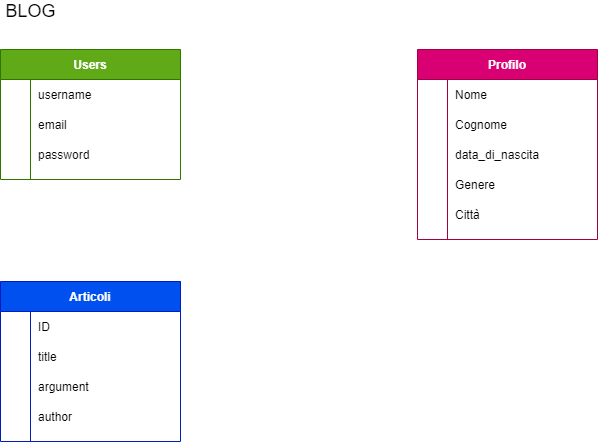

The diagram above was exported from draw.io. Its source (the exported page's mxGraphModel, read from the mxfile embedded in the PNG):
<mxGraphModel dx="1103" dy="412" grid="0" gridSize="10" guides="1" tooltips="1" connect="1" arrows="1" fold="1" page="1" pageScale="1" pageWidth="827" pageHeight="1169" background="#ffffff" math="0" shadow="0">
  <root>
    <mxCell id="0" />
    <mxCell id="1" parent="0" />
    <mxCell id="41" value="Users" style="shape=table;startSize=30;container=1;collapsible=1;childLayout=tableLayout;fixedRows=1;rowLines=0;fontStyle=1;align=center;resizeLast=1;strokeColor=#2D7600;fillColor=#60a917;fontColor=#ffffff;" parent="1" vertex="1">
      <mxGeometry x="42" y="73" width="180" height="130" as="geometry" />
    </mxCell>
    <mxCell id="104" value="" style="shape=partialRectangle;collapsible=0;dropTarget=0;pointerEvents=0;fillColor=none;top=0;left=0;bottom=0;right=0;points=[[0,0.5],[1,0.5]];portConstraint=eastwest;strokeColor=#000000;" parent="41" vertex="1">
      <mxGeometry y="30" width="180" height="30" as="geometry" />
    </mxCell>
    <mxCell id="105" value="" style="shape=partialRectangle;connectable=0;fillColor=none;top=0;left=0;bottom=0;right=0;editable=1;overflow=hidden;" parent="104" vertex="1">
      <mxGeometry width="30" height="30" as="geometry" />
    </mxCell>
    <mxCell id="106" value="username" style="shape=partialRectangle;connectable=0;fillColor=none;top=0;left=0;bottom=0;right=0;align=left;spacingLeft=6;overflow=hidden;fontColor=#000000;" parent="104" vertex="1">
      <mxGeometry x="30" width="150" height="30" as="geometry" />
    </mxCell>
    <mxCell id="48" value="" style="shape=partialRectangle;collapsible=0;dropTarget=0;pointerEvents=0;fillColor=none;top=0;left=0;bottom=0;right=0;points=[[0,0.5],[1,0.5]];portConstraint=eastwest;strokeColor=#000000;" parent="41" vertex="1">
      <mxGeometry y="60" width="180" height="30" as="geometry" />
    </mxCell>
    <mxCell id="49" value="" style="shape=partialRectangle;connectable=0;fillColor=none;top=0;left=0;bottom=0;right=0;editable=1;overflow=hidden;" parent="48" vertex="1">
      <mxGeometry width="30" height="30" as="geometry" />
    </mxCell>
    <mxCell id="50" value="email" style="shape=partialRectangle;connectable=0;fillColor=none;top=0;left=0;bottom=0;right=0;align=left;spacingLeft=6;overflow=hidden;fontColor=#000000;" parent="48" vertex="1">
      <mxGeometry x="30" width="150" height="30" as="geometry" />
    </mxCell>
    <mxCell id="107" value="" style="shape=partialRectangle;collapsible=0;dropTarget=0;pointerEvents=0;fillColor=none;top=0;left=0;bottom=0;right=0;points=[[0,0.5],[1,0.5]];portConstraint=eastwest;strokeColor=#000000;" parent="41" vertex="1">
      <mxGeometry y="90" width="180" height="30" as="geometry" />
    </mxCell>
    <mxCell id="108" value="" style="shape=partialRectangle;connectable=0;fillColor=none;top=0;left=0;bottom=0;right=0;editable=1;overflow=hidden;" parent="107" vertex="1">
      <mxGeometry width="30" height="30" as="geometry" />
    </mxCell>
    <mxCell id="109" value="password" style="shape=partialRectangle;connectable=0;fillColor=none;top=0;left=0;bottom=0;right=0;align=left;spacingLeft=6;overflow=hidden;fontColor=#000000;" parent="107" vertex="1">
      <mxGeometry x="30" width="150" height="30" as="geometry" />
    </mxCell>
    <mxCell id="103" value="&lt;font style=&quot;font-size: 18px&quot;&gt;BLOG&lt;br&gt;&lt;br&gt;&lt;/font&gt;" style="text;html=1;align=center;verticalAlign=middle;resizable=0;points=[];autosize=1;fontColor=#000000;" parent="1" vertex="1">
      <mxGeometry x="42" y="27" width="60" height="36" as="geometry" />
    </mxCell>
    <mxCell id="110" value="Articoli" style="shape=table;startSize=30;container=1;collapsible=1;childLayout=tableLayout;fixedRows=1;rowLines=0;fontStyle=1;align=center;resizeLast=1;strokeColor=#001DBC;fillColor=#0050ef;fontColor=#ffffff;" parent="1" vertex="1">
      <mxGeometry x="42" y="305" width="180" height="160" as="geometry" />
    </mxCell>
    <mxCell id="114" value="" style="shape=partialRectangle;collapsible=0;dropTarget=0;pointerEvents=0;fillColor=none;top=0;left=0;bottom=0;right=0;points=[[0,0.5],[1,0.5]];portConstraint=eastwest;" parent="110" vertex="1">
      <mxGeometry y="30" width="180" height="30" as="geometry" />
    </mxCell>
    <mxCell id="115" value="" style="shape=partialRectangle;connectable=0;fillColor=none;top=0;left=0;bottom=0;right=0;editable=1;overflow=hidden;" parent="114" vertex="1">
      <mxGeometry width="30" height="30" as="geometry" />
    </mxCell>
    <mxCell id="116" value="ID" style="shape=partialRectangle;connectable=0;fillColor=none;top=0;left=0;bottom=0;right=0;align=left;spacingLeft=6;overflow=hidden;fontColor=#000000;" parent="114" vertex="1">
      <mxGeometry x="30" width="150" height="30" as="geometry" />
    </mxCell>
    <mxCell id="117" value="" style="shape=partialRectangle;collapsible=0;dropTarget=0;pointerEvents=0;fillColor=none;top=0;left=0;bottom=0;right=0;points=[[0,0.5],[1,0.5]];portConstraint=eastwest;" parent="110" vertex="1">
      <mxGeometry y="60" width="180" height="30" as="geometry" />
    </mxCell>
    <mxCell id="118" value="" style="shape=partialRectangle;connectable=0;fillColor=none;top=0;left=0;bottom=0;right=0;editable=1;overflow=hidden;" parent="117" vertex="1">
      <mxGeometry width="30" height="30" as="geometry" />
    </mxCell>
    <mxCell id="119" value="title" style="shape=partialRectangle;connectable=0;fillColor=none;top=0;left=0;bottom=0;right=0;align=left;spacingLeft=6;overflow=hidden;fontColor=#000000;" parent="117" vertex="1">
      <mxGeometry x="30" width="150" height="30" as="geometry" />
    </mxCell>
    <mxCell id="120" value="" style="shape=partialRectangle;collapsible=0;dropTarget=0;pointerEvents=0;fillColor=none;top=0;left=0;bottom=0;right=0;points=[[0,0.5],[1,0.5]];portConstraint=eastwest;" parent="110" vertex="1">
      <mxGeometry y="90" width="180" height="30" as="geometry" />
    </mxCell>
    <mxCell id="121" value="" style="shape=partialRectangle;connectable=0;fillColor=none;top=0;left=0;bottom=0;right=0;editable=1;overflow=hidden;" parent="120" vertex="1">
      <mxGeometry width="30" height="30" as="geometry" />
    </mxCell>
    <mxCell id="122" value="argument" style="shape=partialRectangle;connectable=0;fillColor=none;top=0;left=0;bottom=0;right=0;align=left;spacingLeft=6;overflow=hidden;fontColor=#000000;" parent="120" vertex="1">
      <mxGeometry x="30" width="150" height="30" as="geometry" />
    </mxCell>
    <mxCell id="123" value="" style="shape=partialRectangle;collapsible=0;dropTarget=0;pointerEvents=0;fillColor=none;top=0;left=0;bottom=0;right=0;points=[[0,0.5],[1,0.5]];portConstraint=eastwest;" parent="110" vertex="1">
      <mxGeometry y="120" width="180" height="30" as="geometry" />
    </mxCell>
    <mxCell id="124" value="" style="shape=partialRectangle;connectable=0;fillColor=none;top=0;left=0;bottom=0;right=0;editable=1;overflow=hidden;" parent="123" vertex="1">
      <mxGeometry width="30" height="30" as="geometry" />
    </mxCell>
    <mxCell id="125" value="author" style="shape=partialRectangle;connectable=0;fillColor=none;top=0;left=0;bottom=0;right=0;align=left;spacingLeft=6;overflow=hidden;fontColor=#000000;" parent="123" vertex="1">
      <mxGeometry x="30" width="150" height="30" as="geometry" />
    </mxCell>
    <mxCell id="126" value="Profilo" style="shape=table;startSize=30;container=1;collapsible=1;childLayout=tableLayout;fixedRows=1;rowLines=0;fontStyle=1;align=center;resizeLast=1;fillColor=#d80073;strokeColor=#A50040;fontColor=#ffffff;" vertex="1" parent="1">
      <mxGeometry x="459" y="73" width="180" height="190" as="geometry" />
    </mxCell>
    <mxCell id="130" value="" style="shape=partialRectangle;collapsible=0;dropTarget=0;pointerEvents=0;fillColor=none;top=0;left=0;bottom=0;right=0;points=[[0,0.5],[1,0.5]];portConstraint=eastwest;" vertex="1" parent="126">
      <mxGeometry y="30" width="180" height="30" as="geometry" />
    </mxCell>
    <mxCell id="131" value="" style="shape=partialRectangle;connectable=0;fillColor=none;top=0;left=0;bottom=0;right=0;editable=1;overflow=hidden;" vertex="1" parent="130">
      <mxGeometry width="30" height="30" as="geometry" />
    </mxCell>
    <mxCell id="132" value="Nome" style="shape=partialRectangle;connectable=0;fillColor=none;top=0;left=0;bottom=0;right=0;align=left;spacingLeft=6;overflow=hidden;fontColor=#000000;" vertex="1" parent="130">
      <mxGeometry x="30" width="150" height="30" as="geometry" />
    </mxCell>
    <mxCell id="133" value="" style="shape=partialRectangle;collapsible=0;dropTarget=0;pointerEvents=0;fillColor=none;top=0;left=0;bottom=0;right=0;points=[[0,0.5],[1,0.5]];portConstraint=eastwest;" vertex="1" parent="126">
      <mxGeometry y="60" width="180" height="30" as="geometry" />
    </mxCell>
    <mxCell id="134" value="" style="shape=partialRectangle;connectable=0;fillColor=none;top=0;left=0;bottom=0;right=0;editable=1;overflow=hidden;" vertex="1" parent="133">
      <mxGeometry width="30" height="30" as="geometry" />
    </mxCell>
    <mxCell id="135" value="Cognome" style="shape=partialRectangle;connectable=0;fillColor=none;top=0;left=0;bottom=0;right=0;align=left;spacingLeft=6;overflow=hidden;fontColor=#000000;" vertex="1" parent="133">
      <mxGeometry x="30" width="150" height="30" as="geometry" />
    </mxCell>
    <mxCell id="136" value="" style="shape=partialRectangle;collapsible=0;dropTarget=0;pointerEvents=0;fillColor=none;top=0;left=0;bottom=0;right=0;points=[[0,0.5],[1,0.5]];portConstraint=eastwest;" vertex="1" parent="126">
      <mxGeometry y="90" width="180" height="30" as="geometry" />
    </mxCell>
    <mxCell id="137" value="" style="shape=partialRectangle;connectable=0;fillColor=none;top=0;left=0;bottom=0;right=0;editable=1;overflow=hidden;" vertex="1" parent="136">
      <mxGeometry width="30" height="30" as="geometry" />
    </mxCell>
    <mxCell id="138" value="data_di_nascita" style="shape=partialRectangle;connectable=0;fillColor=none;top=0;left=0;bottom=0;right=0;align=left;spacingLeft=6;overflow=hidden;fontColor=#000000;" vertex="1" parent="136">
      <mxGeometry x="30" width="150" height="30" as="geometry" />
    </mxCell>
    <mxCell id="139" value="" style="shape=partialRectangle;collapsible=0;dropTarget=0;pointerEvents=0;fillColor=none;top=0;left=0;bottom=0;right=0;points=[[0,0.5],[1,0.5]];portConstraint=eastwest;" vertex="1" parent="126">
      <mxGeometry y="120" width="180" height="30" as="geometry" />
    </mxCell>
    <mxCell id="140" value="" style="shape=partialRectangle;connectable=0;fillColor=none;top=0;left=0;bottom=0;right=0;editable=1;overflow=hidden;" vertex="1" parent="139">
      <mxGeometry width="30" height="30" as="geometry" />
    </mxCell>
    <mxCell id="141" value="Genere" style="shape=partialRectangle;connectable=0;fillColor=none;top=0;left=0;bottom=0;right=0;align=left;spacingLeft=6;overflow=hidden;fontColor=#000000;" vertex="1" parent="139">
      <mxGeometry x="30" width="150" height="30" as="geometry" />
    </mxCell>
    <mxCell id="142" value="" style="shape=partialRectangle;collapsible=0;dropTarget=0;pointerEvents=0;fillColor=none;top=0;left=0;bottom=0;right=0;points=[[0,0.5],[1,0.5]];portConstraint=eastwest;" vertex="1" parent="126">
      <mxGeometry y="150" width="180" height="30" as="geometry" />
    </mxCell>
    <mxCell id="143" value="" style="shape=partialRectangle;connectable=0;fillColor=none;top=0;left=0;bottom=0;right=0;editable=1;overflow=hidden;" vertex="1" parent="142">
      <mxGeometry width="30" height="30" as="geometry" />
    </mxCell>
    <mxCell id="144" value="Città" style="shape=partialRectangle;connectable=0;fillColor=none;top=0;left=0;bottom=0;right=0;align=left;spacingLeft=6;overflow=hidden;fontColor=#000000;" vertex="1" parent="142">
      <mxGeometry x="30" width="150" height="30" as="geometry" />
    </mxCell>
  </root>
</mxGraphModel>